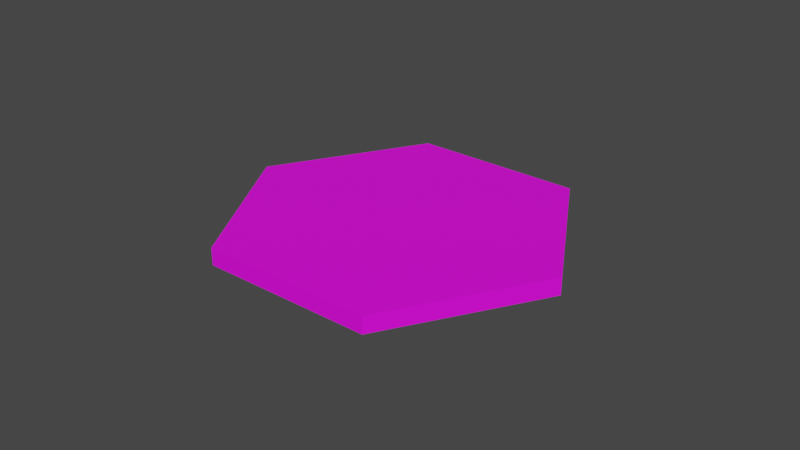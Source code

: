 # Source: single-hex-collision.blend  (saved by Blender 2.91.10; exported with 4.5.12 LTS)
import bpy
from mathutils import Matrix  # noqa: F401  (used for matrix-valued properties, if any)

bpy.ops.wm.read_factory_settings(use_empty=True)
scene = bpy.context.scene
scene.name = 'Scene'

# ---- collections
col_collection = bpy.data.collections.new('Collection'); scene.collection.children.link(col_collection)

# ---- images (referenced by path relative to the original .blend; pixels are not part of the script)
import os
ASSET_DIR = os.environ.get("B2B_ASSET_DIR", "")  # directory of the original .blend (textures are referenced by path, not embedded)
HERE = os.path.dirname(os.path.abspath(__file__))  # packed textures are extracted next to this script under _unpacked/

def load_image(name, relpath, width, height, colorspace="sRGB"):
    """Load a texture the original file referenced (path relative to the .blend, or extracted next to this script)."""
    p = next((c for c in (os.path.join(HERE, relpath), os.path.join(ASSET_DIR, relpath)) if relpath and os.path.exists(c)), "")
    if p:
        img = bpy.data.images.load(p, check_existing=True)
        img.name = name
    else:  # same state as the original file: an image datablock whose file is absent (Cycles renders it pink)
        img = bpy.data.images.new(name, width, height)
        img.source = "FILE"
        img.filepath = "//" + (relpath or name)
    img.colorspace_settings.name = colorspace
    return img
img_sing_hex_tile_texture_png = load_image('sing-hex-tile-texture.png', 'sing-hex-tile-texture.png', 1024, 1024, 'sRGB')

# ---- materials (node trees are filled in below, after node groups)
mat_material_001 = bpy.data.materials.new('Material.001')
mat_material_001.use_transparent_shadow = False

# ---- material node trees
mat_material_001.use_nodes = True; mat_material_001.node_tree.nodes.clear()
_N = mat_material_001.node_tree.nodes; _L = mat_material_001.node_tree.links
n0 = _N.new('ShaderNodeBsdfPrincipled'); n0.name = 'Principled BSDF'; n0.location = (10, 300)
n0.distribution = 'GGX'
n0.subsurface_method = 'BURLEY'
n0.inputs[3].default_value = 1.45
n0.inputs[27].default_value = (0.0, 0.0, 0.0, 1.0)
n0.inputs[28].default_value = 1.0
n1 = _N.new('ShaderNodeOutputMaterial'); n1.name = 'Material Output'; n1.location = (300, 300)
n2 = _N.new('ShaderNodeTexImage'); n2.name = 'Image Texture'; n2.location = (-280, 280)
n2.image = img_sing_hex_tile_texture_png
_L.new(n0.outputs[0], n1.inputs[0])
_L.new(n2.outputs[0], n0.inputs[0])
n1.is_active_output = True

# ---- world
world_world = bpy.data.worlds.new('World'); scene.world = world_world
world_world.use_nodes = True; world_world.node_tree.nodes.clear()
_N = world_world.node_tree.nodes; _L = world_world.node_tree.links
n0 = _N.new('ShaderNodeOutputWorld'); n0.name = 'World Output'; n0.location = (300, 300)
n1 = _N.new('ShaderNodeBackground'); n1.name = 'Background'; n1.location = (10, 300)
n1.inputs[0].default_value = (0.05088, 0.05088, 0.05088, 1.0)
_L.new(n1.outputs[0], n0.inputs[0])
n0.is_active_output = True
world_world.color = (0.05088, 0.05088, 0.05088)
world_world.use_sun_shadow = False
world_world.sun_shadow_jitter_overblur = 0.0

# ---- meshes
me_cylinder = bpy.data.meshes.new('Cylinder')
me_cylinder.from_pydata([(0.0, 1.0, -0.04955), (0.0, 1.0, 0.04955), (0.866, 0.5, -0.04955), (0.866, 0.5, 0.04955), (0.866, -0.5, -0.04955), (0.866, -0.5, 0.04955), (-8.742e-08, -1.0, -0.04955), (-8.742e-08, -1.0, 0.04955), (-0.866, -0.5, -0.04955), (-0.866, -0.5, 0.04955), (-0.866, 0.5, -0.04955), (-0.866, 0.5, 0.04955)], [], [(1, 2, 0), (3, 4, 2), (5, 6, 4), (7, 8, 6), (1, 9, 5), (9, 10, 8), (11, 0, 10), (8, 10, 2), (1, 3, 2), (3, 5, 4), (5, 7, 6), (7, 9, 8), (5, 3, 1), (1, 11, 9), (9, 7, 5), (9, 11, 10), (11, 1, 0), (10, 0, 2), (2, 4, 6), (6, 8, 2)])
_uv = me_cylinder.uv_layers.new(name='UVMap')
_uv.uv.foreach_set('vector', [0.3468, 0.866, 0.3754, 0.5775, 0.3754, 0.866, 0.4046, 0.866, 0.4332, 0.5775, 0.4332, 0.866, 0.0001619, 0.866, 0.02875, 0.5775, 0.02875, 0.866, 0.02907, 0.5775, 0.3176, 0.606, 0.02907, 0.606, 0.4998, 0.4329, 0.0001619, 0.4329, 0.25, 0.0001619, 0.4043, 0.5775, 0.3757, 0.8659, 0.3757, 0.5775, 0.3465, 0.5775, 0.3179, 0.866, 0.3179, 0.5775, 0.5002, 0.1444, 0.75, 0.0001619, 0.9998, 0.4329, 0.3468, 0.866, 0.3468, 0.5775, 0.3754, 0.5775, 0.4046, 0.866, 0.4046, 0.5775, 0.4332, 0.5775, 0.0001619, 0.866, 0.0001619, 0.5775, 0.02875, 0.5775, 0.02907, 0.5775, 0.3176, 0.5775, 0.3176, 0.606, 0.25, 0.0001619, 0.4998, 0.1444, 0.4998, 0.4329, 0.4998, 0.4329, 0.25, 0.5771, 0.0001619, 0.4329, 0.0001619, 0.4329, 0.0001619, 0.1444, 0.25, 0.0001619, 0.4043, 0.5775, 0.4043, 0.8659, 0.3757, 0.8659, 0.3465, 0.5775, 0.3465, 0.866, 0.3179, 0.866, 0.75, 0.0001619, 0.9998, 0.1444, 0.9998, 0.4329, 0.9998, 0.4329, 0.75, 0.5771, 0.5002, 0.4329, 0.5002, 0.4329, 0.5002, 0.1444, 0.9998, 0.4329])
me_cylinder.materials.append(mat_material_001)
me_cylinder.use_remesh_fix_poles = True
me_cylinder.use_remesh_preserve_attributes = False
me_cylinder.use_mirror_vertex_groups = False
me_cylinder.update()

# ---- objects
ob_cylinder = bpy.data.objects.new('Cylinder', me_cylinder)

# ---- transforms, parenting, visibility, modifiers, constraints
ob_cylinder.location = (0.0, 0.0, 0.0581)
ob_cylinder.rotation_euler = (0.0, -0.0, 0.5236)
ob_cylinder.lock_scale = (True, True, True)
ob_cylinder.lineart.crease_threshold = 0.0

# ---- collection membership
col_collection.objects.link(ob_cylinder)

# ---- scene / render settings (as saved in the file)
scene.frame_start = 1; scene.frame_end = 250; scene.frame_set(1)
scene.render.engine = 'BLENDER_EEVEE_NEXT'
scene.cycles.use_denoising = False
scene.cycles.samples = 128
scene.cycles.sampling_pattern = 'TABULATED_SOBOL'
scene.cycles.use_adaptive_sampling = False
scene.cycles.use_light_tree = False
scene.view_settings.view_transform = 'Filmic'
bpy.context.view_layer.update()

# ---- added for rendering (the .blend has no active camera and no usable light): camera, sun
cam_auto = bpy.data.cameras.new('AutoCamera')
cam_auto.lens = 50.0
cam_auto.sensor_width = 36.0
cam_auto.clip_end = 1000.0
ob_auto_camera = bpy.data.objects.new('AutoCamera', cam_auto)
scene.collection.objects.link(ob_auto_camera)
ob_auto_camera.location = (3.3372, -4.00465, 2.72786)
ob_auto_camera.rotation_euler = (1.09748, -7.21219e-08, 0.694738)
scene.camera = ob_auto_camera
light_auto_sun = bpy.data.lights.new('AutoSun', 'SUN')
light_auto_sun.energy = 3.0
light_auto_sun.angle = 0.0523599
ob_auto_sun = bpy.data.objects.new('AutoSun', light_auto_sun)
scene.collection.objects.link(ob_auto_sun)
ob_auto_sun.rotation_euler = (0.872665, 0.174533, 0.523599)
bpy.context.view_layer.update()
